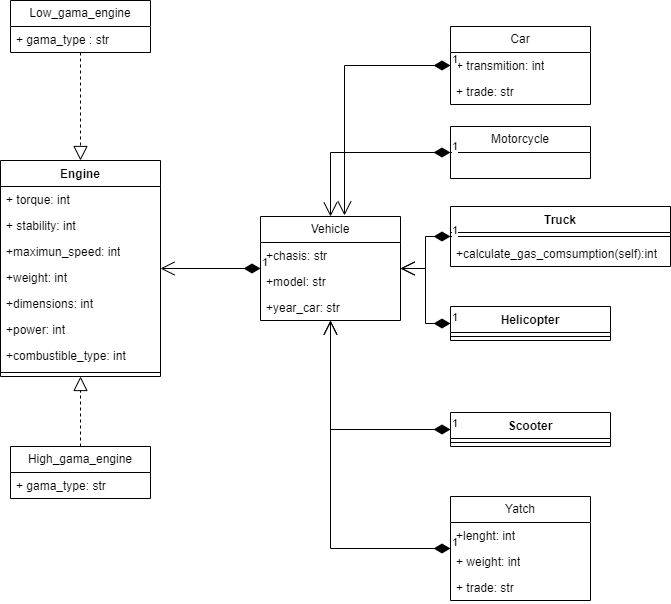

The diagram above was exported from draw.io. Its source (the exported page's mxGraphModel, read from the mxfile embedded in the PNG):
<mxGraphModel dx="1434" dy="780" grid="1" gridSize="10" guides="1" tooltips="1" connect="1" arrows="1" fold="1" page="1" pageScale="1" pageWidth="827" pageHeight="1169" math="0" shadow="0">
  <root>
    <mxCell id="0" />
    <mxCell id="1" parent="0" />
    <mxCell id="jDinqHwNW7FAlo9s7Zkb-1" value="Engine" style="swimlane;fontStyle=1;align=center;verticalAlign=top;childLayout=stackLayout;horizontal=1;startSize=26;horizontalStack=0;resizeParent=1;resizeParentMax=0;resizeLast=0;collapsible=1;marginBottom=0;whiteSpace=wrap;html=1;" vertex="1" parent="1">
      <mxGeometry x="90" y="184" width="160" height="216" as="geometry" />
    </mxCell>
    <mxCell id="jDinqHwNW7FAlo9s7Zkb-6" value="+ torque: int" style="text;strokeColor=none;fillColor=none;align=left;verticalAlign=top;spacingLeft=4;spacingRight=4;overflow=hidden;rotatable=0;points=[[0,0.5],[1,0.5]];portConstraint=eastwest;whiteSpace=wrap;html=1;" vertex="1" parent="jDinqHwNW7FAlo9s7Zkb-1">
      <mxGeometry y="26" width="160" height="26" as="geometry" />
    </mxCell>
    <mxCell id="jDinqHwNW7FAlo9s7Zkb-2" value="+ stability: int" style="text;strokeColor=none;fillColor=none;align=left;verticalAlign=top;spacingLeft=4;spacingRight=4;overflow=hidden;rotatable=0;points=[[0,0.5],[1,0.5]];portConstraint=eastwest;whiteSpace=wrap;html=1;" vertex="1" parent="jDinqHwNW7FAlo9s7Zkb-1">
      <mxGeometry y="52" width="160" height="26" as="geometry" />
    </mxCell>
    <mxCell id="jDinqHwNW7FAlo9s7Zkb-10" value="+maximun_speed: int" style="text;strokeColor=none;fillColor=none;align=left;verticalAlign=top;spacingLeft=4;spacingRight=4;overflow=hidden;rotatable=0;points=[[0,0.5],[1,0.5]];portConstraint=eastwest;whiteSpace=wrap;html=1;" vertex="1" parent="jDinqHwNW7FAlo9s7Zkb-1">
      <mxGeometry y="78" width="160" height="26" as="geometry" />
    </mxCell>
    <mxCell id="jDinqHwNW7FAlo9s7Zkb-8" value="+weight: int" style="text;strokeColor=none;fillColor=none;align=left;verticalAlign=top;spacingLeft=4;spacingRight=4;overflow=hidden;rotatable=0;points=[[0,0.5],[1,0.5]];portConstraint=eastwest;whiteSpace=wrap;html=1;" vertex="1" parent="jDinqHwNW7FAlo9s7Zkb-1">
      <mxGeometry y="104" width="160" height="26" as="geometry" />
    </mxCell>
    <mxCell id="jDinqHwNW7FAlo9s7Zkb-9" value="+dimensions: int" style="text;strokeColor=none;fillColor=none;align=left;verticalAlign=top;spacingLeft=4;spacingRight=4;overflow=hidden;rotatable=0;points=[[0,0.5],[1,0.5]];portConstraint=eastwest;whiteSpace=wrap;html=1;" vertex="1" parent="jDinqHwNW7FAlo9s7Zkb-1">
      <mxGeometry y="130" width="160" height="26" as="geometry" />
    </mxCell>
    <mxCell id="jDinqHwNW7FAlo9s7Zkb-7" value="+power: int" style="text;strokeColor=none;fillColor=none;align=left;verticalAlign=top;spacingLeft=4;spacingRight=4;overflow=hidden;rotatable=0;points=[[0,0.5],[1,0.5]];portConstraint=eastwest;whiteSpace=wrap;html=1;" vertex="1" parent="jDinqHwNW7FAlo9s7Zkb-1">
      <mxGeometry y="156" width="160" height="26" as="geometry" />
    </mxCell>
    <mxCell id="jDinqHwNW7FAlo9s7Zkb-16" value="+combustible_type: int" style="text;strokeColor=none;fillColor=none;align=left;verticalAlign=top;spacingLeft=4;spacingRight=4;overflow=hidden;rotatable=0;points=[[0,0.5],[1,0.5]];portConstraint=eastwest;whiteSpace=wrap;html=1;" vertex="1" parent="jDinqHwNW7FAlo9s7Zkb-1">
      <mxGeometry y="182" width="160" height="26" as="geometry" />
    </mxCell>
    <mxCell id="jDinqHwNW7FAlo9s7Zkb-3" value="" style="line;strokeWidth=1;fillColor=none;align=left;verticalAlign=middle;spacingTop=-1;spacingLeft=3;spacingRight=3;rotatable=0;labelPosition=right;points=[];portConstraint=eastwest;strokeColor=inherit;" vertex="1" parent="jDinqHwNW7FAlo9s7Zkb-1">
      <mxGeometry y="208" width="160" height="8" as="geometry" />
    </mxCell>
    <mxCell id="jDinqHwNW7FAlo9s7Zkb-18" value="Yatch" style="swimlane;fontStyle=0;childLayout=stackLayout;horizontal=1;startSize=26;fillColor=none;horizontalStack=0;resizeParent=1;resizeParentMax=0;resizeLast=0;collapsible=1;marginBottom=0;whiteSpace=wrap;html=1;" vertex="1" parent="1">
      <mxGeometry x="540" y="520" width="140" height="104" as="geometry" />
    </mxCell>
    <mxCell id="jDinqHwNW7FAlo9s7Zkb-19" value="+lenght: int" style="text;strokeColor=none;fillColor=none;align=left;verticalAlign=top;spacingLeft=4;spacingRight=4;overflow=hidden;rotatable=0;points=[[0,0.5],[1,0.5]];portConstraint=eastwest;whiteSpace=wrap;html=1;" vertex="1" parent="jDinqHwNW7FAlo9s7Zkb-18">
      <mxGeometry y="26" width="140" height="26" as="geometry" />
    </mxCell>
    <mxCell id="jDinqHwNW7FAlo9s7Zkb-20" value="+ weight: int" style="text;strokeColor=none;fillColor=none;align=left;verticalAlign=top;spacingLeft=4;spacingRight=4;overflow=hidden;rotatable=0;points=[[0,0.5],[1,0.5]];portConstraint=eastwest;whiteSpace=wrap;html=1;" vertex="1" parent="jDinqHwNW7FAlo9s7Zkb-18">
      <mxGeometry y="52" width="140" height="26" as="geometry" />
    </mxCell>
    <mxCell id="jDinqHwNW7FAlo9s7Zkb-21" value="+ trade: str" style="text;strokeColor=none;fillColor=none;align=left;verticalAlign=top;spacingLeft=4;spacingRight=4;overflow=hidden;rotatable=0;points=[[0,0.5],[1,0.5]];portConstraint=eastwest;whiteSpace=wrap;html=1;" vertex="1" parent="jDinqHwNW7FAlo9s7Zkb-18">
      <mxGeometry y="78" width="140" height="26" as="geometry" />
    </mxCell>
    <mxCell id="jDinqHwNW7FAlo9s7Zkb-22" value="Car" style="swimlane;fontStyle=0;childLayout=stackLayout;horizontal=1;startSize=26;fillColor=none;horizontalStack=0;resizeParent=1;resizeParentMax=0;resizeLast=0;collapsible=1;marginBottom=0;whiteSpace=wrap;html=1;" vertex="1" parent="1">
      <mxGeometry x="540" y="50" width="140" height="78" as="geometry" />
    </mxCell>
    <mxCell id="jDinqHwNW7FAlo9s7Zkb-24" value="+ transmition: int" style="text;strokeColor=none;fillColor=none;align=left;verticalAlign=top;spacingLeft=4;spacingRight=4;overflow=hidden;rotatable=0;points=[[0,0.5],[1,0.5]];portConstraint=eastwest;whiteSpace=wrap;html=1;" vertex="1" parent="jDinqHwNW7FAlo9s7Zkb-22">
      <mxGeometry y="26" width="140" height="26" as="geometry" />
    </mxCell>
    <mxCell id="jDinqHwNW7FAlo9s7Zkb-25" value="+ trade: str" style="text;strokeColor=none;fillColor=none;align=left;verticalAlign=top;spacingLeft=4;spacingRight=4;overflow=hidden;rotatable=0;points=[[0,0.5],[1,0.5]];portConstraint=eastwest;whiteSpace=wrap;html=1;" vertex="1" parent="jDinqHwNW7FAlo9s7Zkb-22">
      <mxGeometry y="52" width="140" height="26" as="geometry" />
    </mxCell>
    <mxCell id="jDinqHwNW7FAlo9s7Zkb-26" value="Low_gama_engine" style="swimlane;fontStyle=0;childLayout=stackLayout;horizontal=1;startSize=26;fillColor=none;horizontalStack=0;resizeParent=1;resizeParentMax=0;resizeLast=0;collapsible=1;marginBottom=0;whiteSpace=wrap;html=1;" vertex="1" parent="1">
      <mxGeometry x="100" y="24" width="140" height="52" as="geometry" />
    </mxCell>
    <mxCell id="jDinqHwNW7FAlo9s7Zkb-27" value="+ gama_type : str" style="text;strokeColor=none;fillColor=none;align=left;verticalAlign=top;spacingLeft=4;spacingRight=4;overflow=hidden;rotatable=0;points=[[0,0.5],[1,0.5]];portConstraint=eastwest;whiteSpace=wrap;html=1;" vertex="1" parent="jDinqHwNW7FAlo9s7Zkb-26">
      <mxGeometry y="26" width="140" height="26" as="geometry" />
    </mxCell>
    <mxCell id="jDinqHwNW7FAlo9s7Zkb-30" value="High_gama_engine" style="swimlane;fontStyle=0;childLayout=stackLayout;horizontal=1;startSize=26;fillColor=none;horizontalStack=0;resizeParent=1;resizeParentMax=0;resizeLast=0;collapsible=1;marginBottom=0;whiteSpace=wrap;html=1;" vertex="1" parent="1">
      <mxGeometry x="100" y="470" width="140" height="52" as="geometry" />
    </mxCell>
    <mxCell id="jDinqHwNW7FAlo9s7Zkb-31" value="+ gama_type: str" style="text;strokeColor=none;fillColor=none;align=left;verticalAlign=top;spacingLeft=4;spacingRight=4;overflow=hidden;rotatable=0;points=[[0,0.5],[1,0.5]];portConstraint=eastwest;whiteSpace=wrap;html=1;" vertex="1" parent="jDinqHwNW7FAlo9s7Zkb-30">
      <mxGeometry y="26" width="140" height="26" as="geometry" />
    </mxCell>
    <mxCell id="jDinqHwNW7FAlo9s7Zkb-34" value="" style="endArrow=block;dashed=1;endFill=0;endSize=12;html=1;rounded=0;" edge="1" parent="1" source="jDinqHwNW7FAlo9s7Zkb-26" target="jDinqHwNW7FAlo9s7Zkb-1">
      <mxGeometry width="160" relative="1" as="geometry">
        <mxPoint x="330" y="240" as="sourcePoint" />
        <mxPoint x="490" y="240" as="targetPoint" />
      </mxGeometry>
    </mxCell>
    <mxCell id="jDinqHwNW7FAlo9s7Zkb-36" value="" style="endArrow=block;dashed=1;endFill=0;endSize=12;html=1;rounded=0;" edge="1" parent="1" source="jDinqHwNW7FAlo9s7Zkb-30" target="jDinqHwNW7FAlo9s7Zkb-1">
      <mxGeometry width="160" relative="1" as="geometry">
        <mxPoint x="330" y="240" as="sourcePoint" />
        <mxPoint x="490" y="240" as="targetPoint" />
      </mxGeometry>
    </mxCell>
    <mxCell id="jDinqHwNW7FAlo9s7Zkb-38" value="Vehicle" style="swimlane;fontStyle=0;childLayout=stackLayout;horizontal=1;startSize=26;fillColor=none;horizontalStack=0;resizeParent=1;resizeParentMax=0;resizeLast=0;collapsible=1;marginBottom=0;whiteSpace=wrap;html=1;" vertex="1" parent="1">
      <mxGeometry x="350" y="240" width="140" height="104" as="geometry" />
    </mxCell>
    <mxCell id="jDinqHwNW7FAlo9s7Zkb-39" value="+chasis: str" style="text;strokeColor=none;fillColor=none;align=left;verticalAlign=top;spacingLeft=4;spacingRight=4;overflow=hidden;rotatable=0;points=[[0,0.5],[1,0.5]];portConstraint=eastwest;whiteSpace=wrap;html=1;" vertex="1" parent="jDinqHwNW7FAlo9s7Zkb-38">
      <mxGeometry y="26" width="140" height="26" as="geometry" />
    </mxCell>
    <mxCell id="jDinqHwNW7FAlo9s7Zkb-40" value="+model: str" style="text;strokeColor=none;fillColor=none;align=left;verticalAlign=top;spacingLeft=4;spacingRight=4;overflow=hidden;rotatable=0;points=[[0,0.5],[1,0.5]];portConstraint=eastwest;whiteSpace=wrap;html=1;" vertex="1" parent="jDinqHwNW7FAlo9s7Zkb-38">
      <mxGeometry y="52" width="140" height="26" as="geometry" />
    </mxCell>
    <mxCell id="jDinqHwNW7FAlo9s7Zkb-41" value="+year_car: str" style="text;strokeColor=none;fillColor=none;align=left;verticalAlign=top;spacingLeft=4;spacingRight=4;overflow=hidden;rotatable=0;points=[[0,0.5],[1,0.5]];portConstraint=eastwest;whiteSpace=wrap;html=1;" vertex="1" parent="jDinqHwNW7FAlo9s7Zkb-38">
      <mxGeometry y="78" width="140" height="26" as="geometry" />
    </mxCell>
    <mxCell id="jDinqHwNW7FAlo9s7Zkb-42" value="1" style="endArrow=open;html=1;endSize=12;startArrow=diamondThin;startSize=14;startFill=1;edgeStyle=orthogonalEdgeStyle;align=left;verticalAlign=bottom;rounded=0;" edge="1" parent="1" source="jDinqHwNW7FAlo9s7Zkb-38" target="jDinqHwNW7FAlo9s7Zkb-1">
      <mxGeometry x="-1" y="3" relative="1" as="geometry">
        <mxPoint x="330" y="240" as="sourcePoint" />
        <mxPoint x="490" y="240" as="targetPoint" />
      </mxGeometry>
    </mxCell>
    <mxCell id="jDinqHwNW7FAlo9s7Zkb-43" value="1" style="endArrow=open;html=1;endSize=12;startArrow=diamondThin;startSize=14;startFill=1;edgeStyle=orthogonalEdgeStyle;align=left;verticalAlign=bottom;rounded=0;" edge="1" parent="1" source="jDinqHwNW7FAlo9s7Zkb-18" target="jDinqHwNW7FAlo9s7Zkb-38">
      <mxGeometry x="-1" y="3" relative="1" as="geometry">
        <mxPoint x="330" y="240" as="sourcePoint" />
        <mxPoint x="490" y="240" as="targetPoint" />
      </mxGeometry>
    </mxCell>
    <mxCell id="jDinqHwNW7FAlo9s7Zkb-44" value="1" style="endArrow=open;html=1;endSize=12;startArrow=diamondThin;startSize=14;startFill=1;edgeStyle=orthogonalEdgeStyle;align=left;verticalAlign=bottom;rounded=0;entryX=0.6;entryY=-0.01;entryDx=0;entryDy=0;entryPerimeter=0;" edge="1" parent="1" source="jDinqHwNW7FAlo9s7Zkb-22" target="jDinqHwNW7FAlo9s7Zkb-38">
      <mxGeometry x="-1" y="3" relative="1" as="geometry">
        <mxPoint x="610" y="70" as="sourcePoint" />
        <mxPoint x="770" y="70" as="targetPoint" />
      </mxGeometry>
    </mxCell>
    <mxCell id="jDinqHwNW7FAlo9s7Zkb-45" value="Motorcycle" style="swimlane;fontStyle=0;childLayout=stackLayout;horizontal=1;startSize=26;fillColor=none;horizontalStack=0;resizeParent=1;resizeParentMax=0;resizeLast=0;collapsible=1;marginBottom=0;whiteSpace=wrap;html=1;" vertex="1" parent="1">
      <mxGeometry x="540" y="150" width="140" height="52" as="geometry" />
    </mxCell>
    <mxCell id="jDinqHwNW7FAlo9s7Zkb-49" value="1" style="endArrow=open;html=1;endSize=12;startArrow=diamondThin;startSize=14;startFill=1;edgeStyle=orthogonalEdgeStyle;align=left;verticalAlign=bottom;rounded=0;" edge="1" parent="1" source="jDinqHwNW7FAlo9s7Zkb-45" target="jDinqHwNW7FAlo9s7Zkb-38">
      <mxGeometry x="-1" y="3" relative="1" as="geometry">
        <mxPoint x="330" y="240" as="sourcePoint" />
        <mxPoint x="490" y="240" as="targetPoint" />
      </mxGeometry>
    </mxCell>
    <mxCell id="jDinqHwNW7FAlo9s7Zkb-54" value="Truck" style="swimlane;fontStyle=1;align=center;verticalAlign=top;childLayout=stackLayout;horizontal=1;startSize=26;horizontalStack=0;resizeParent=1;resizeParentMax=0;resizeLast=0;collapsible=1;marginBottom=0;whiteSpace=wrap;html=1;" vertex="1" parent="1">
      <mxGeometry x="540" y="230" width="220" height="60" as="geometry" />
    </mxCell>
    <mxCell id="jDinqHwNW7FAlo9s7Zkb-56" value="" style="line;strokeWidth=1;fillColor=none;align=left;verticalAlign=middle;spacingTop=-1;spacingLeft=3;spacingRight=3;rotatable=0;labelPosition=right;points=[];portConstraint=eastwest;strokeColor=inherit;" vertex="1" parent="jDinqHwNW7FAlo9s7Zkb-54">
      <mxGeometry y="26" width="220" height="8" as="geometry" />
    </mxCell>
    <mxCell id="jDinqHwNW7FAlo9s7Zkb-57" value="+calculate_gas_comsumption(self):int" style="text;strokeColor=none;fillColor=none;align=left;verticalAlign=top;spacingLeft=4;spacingRight=4;overflow=hidden;rotatable=0;points=[[0,0.5],[1,0.5]];portConstraint=eastwest;whiteSpace=wrap;html=1;" vertex="1" parent="jDinqHwNW7FAlo9s7Zkb-54">
      <mxGeometry y="34" width="220" height="26" as="geometry" />
    </mxCell>
    <mxCell id="jDinqHwNW7FAlo9s7Zkb-58" value="1" style="endArrow=open;html=1;endSize=12;startArrow=diamondThin;startSize=14;startFill=1;edgeStyle=orthogonalEdgeStyle;align=left;verticalAlign=bottom;rounded=0;" edge="1" parent="1" source="jDinqHwNW7FAlo9s7Zkb-54" target="jDinqHwNW7FAlo9s7Zkb-38">
      <mxGeometry x="-1" y="3" relative="1" as="geometry">
        <mxPoint x="330" y="340" as="sourcePoint" />
        <mxPoint x="490" y="340" as="targetPoint" />
      </mxGeometry>
    </mxCell>
    <mxCell id="jDinqHwNW7FAlo9s7Zkb-59" value="Helicopter" style="swimlane;fontStyle=1;align=center;verticalAlign=top;childLayout=stackLayout;horizontal=1;startSize=26;horizontalStack=0;resizeParent=1;resizeParentMax=0;resizeLast=0;collapsible=1;marginBottom=0;whiteSpace=wrap;html=1;" vertex="1" parent="1">
      <mxGeometry x="540" y="330" width="160" height="34" as="geometry" />
    </mxCell>
    <mxCell id="jDinqHwNW7FAlo9s7Zkb-61" value="" style="line;strokeWidth=1;fillColor=none;align=left;verticalAlign=middle;spacingTop=-1;spacingLeft=3;spacingRight=3;rotatable=0;labelPosition=right;points=[];portConstraint=eastwest;strokeColor=inherit;" vertex="1" parent="jDinqHwNW7FAlo9s7Zkb-59">
      <mxGeometry y="26" width="160" height="8" as="geometry" />
    </mxCell>
    <mxCell id="jDinqHwNW7FAlo9s7Zkb-63" value="1" style="endArrow=open;html=1;endSize=12;startArrow=diamondThin;startSize=14;startFill=1;edgeStyle=orthogonalEdgeStyle;align=left;verticalAlign=bottom;rounded=0;" edge="1" parent="1" source="jDinqHwNW7FAlo9s7Zkb-59" target="jDinqHwNW7FAlo9s7Zkb-38">
      <mxGeometry x="-1" y="3" relative="1" as="geometry">
        <mxPoint x="330" y="340" as="sourcePoint" />
        <mxPoint x="490" y="340" as="targetPoint" />
      </mxGeometry>
    </mxCell>
    <mxCell id="jDinqHwNW7FAlo9s7Zkb-64" value="Scooter" style="swimlane;fontStyle=1;align=center;verticalAlign=top;childLayout=stackLayout;horizontal=1;startSize=26;horizontalStack=0;resizeParent=1;resizeParentMax=0;resizeLast=0;collapsible=1;marginBottom=0;whiteSpace=wrap;html=1;" vertex="1" parent="1">
      <mxGeometry x="540" y="436" width="160" height="34" as="geometry" />
    </mxCell>
    <mxCell id="jDinqHwNW7FAlo9s7Zkb-66" value="" style="line;strokeWidth=1;fillColor=none;align=left;verticalAlign=middle;spacingTop=-1;spacingLeft=3;spacingRight=3;rotatable=0;labelPosition=right;points=[];portConstraint=eastwest;strokeColor=inherit;" vertex="1" parent="jDinqHwNW7FAlo9s7Zkb-64">
      <mxGeometry y="26" width="160" height="8" as="geometry" />
    </mxCell>
    <mxCell id="jDinqHwNW7FAlo9s7Zkb-68" value="1" style="endArrow=open;html=1;endSize=12;startArrow=diamondThin;startSize=14;startFill=1;edgeStyle=orthogonalEdgeStyle;align=left;verticalAlign=bottom;rounded=0;" edge="1" parent="1" source="jDinqHwNW7FAlo9s7Zkb-64" target="jDinqHwNW7FAlo9s7Zkb-38">
      <mxGeometry x="-1" y="3" relative="1" as="geometry">
        <mxPoint x="330" y="340" as="sourcePoint" />
        <mxPoint x="490" y="340" as="targetPoint" />
      </mxGeometry>
    </mxCell>
  </root>
</mxGraphModel>